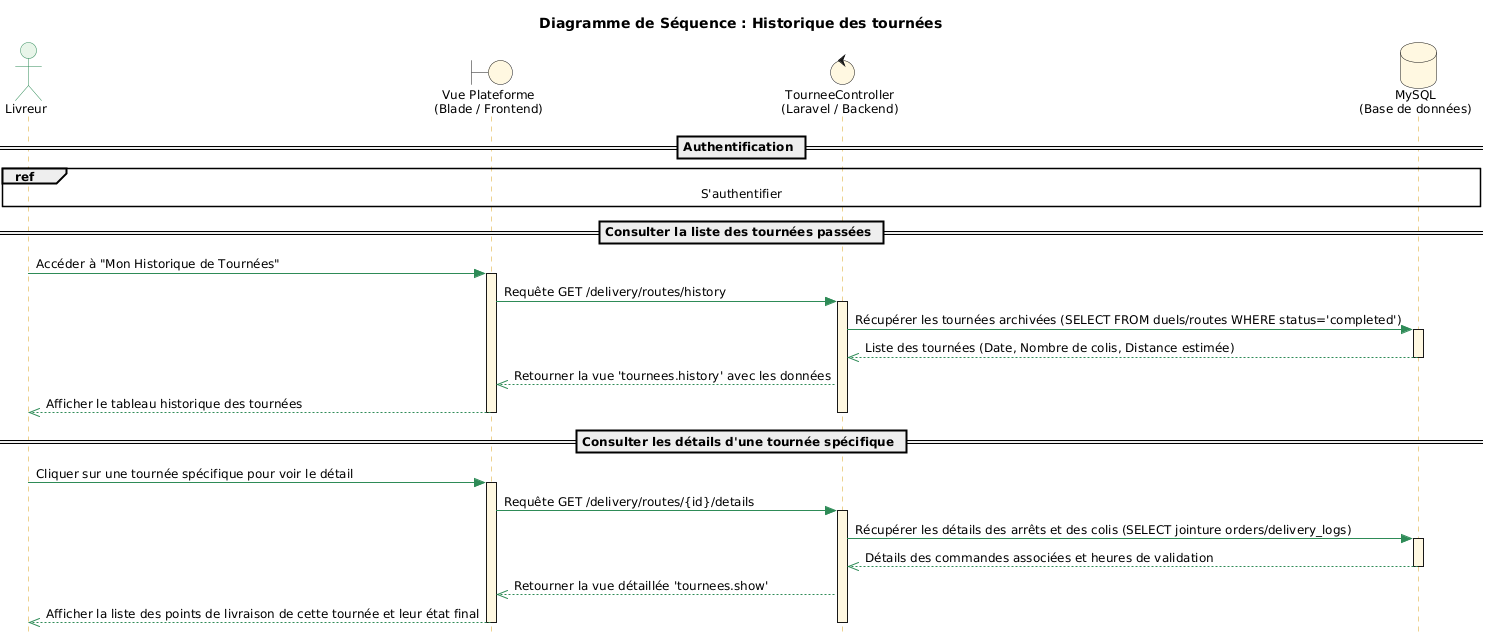

The diagram above was rendered by PlantUML. Its source (embedded in the PNG):
@startuml
title Diagramme de Séquence : Historique des tournées

skinparam style strictuml
skinparam shadowing false
skinparam DefaultFontSize 12

skinparam sequence {
    ArrowColor #2E8B57
    LifeLineBorderColor #DAA520
    LifeLineBackgroundColor #FFF8E1
    
    ParticipantBackgroundColor #FFF8E1
    ParticipantBorderColor #DAA520
    ParticipantFontSize 14
    
    ActorBackgroundColor #E8F5E9
    ActorBorderColor #2E8B57
    
    GroupHeaderFontColor #000000
    GroupFontColor #000000
}

actor "Livreur" as L #E8F5E9
boundary "Vue Plateforme\n(Blade / Frontend)" as Vue #FFF8E1
control "TourneeController\n(Laravel / Backend)" as Ctrl #FFF8E1
database "MySQL\n(Base de données)" as DB #FFF8E1

== Authentification ==
ref over L, DB : S'authentifier

== Consulter la liste des tournées passées ==

L -> Vue : Accéder à "Mon Historique de Tournées"
activate Vue

Vue -> Ctrl : Requête GET /delivery/routes/history
activate Ctrl

    Ctrl -> DB : Récupérer les tournées archivées (SELECT FROM duels/routes WHERE status='completed')
    activate DB
    DB -->> Ctrl : Liste des tournées (Date, Nombre de colis, Distance estimée)
    deactivate DB
    
    Ctrl -->> Vue : Retourner la vue 'tournees.history' avec les données
    Vue -->> L : Afficher le tableau historique des tournées
deactivate Ctrl
deactivate Vue

== Consulter les détails d'une tournée spécifique ==

L -> Vue : Cliquer sur une tournée spécifique pour voir le détail
activate Vue

Vue -> Ctrl : Requête GET /delivery/routes/{id}/details
activate Ctrl

    Ctrl -> DB : Récupérer les détails des arrêts et des colis (SELECT jointure orders/delivery_logs)
    activate DB
    DB -->> Ctrl : Détails des commandes associées et heures de validation
    deactivate DB
    
    Ctrl -->> Vue : Retourner la vue détaillée 'tournees.show'
    Vue -->> L : Afficher la liste des points de livraison de cette tournée et leur état final
deactivate Ctrl
deactivate Vue
@enduml